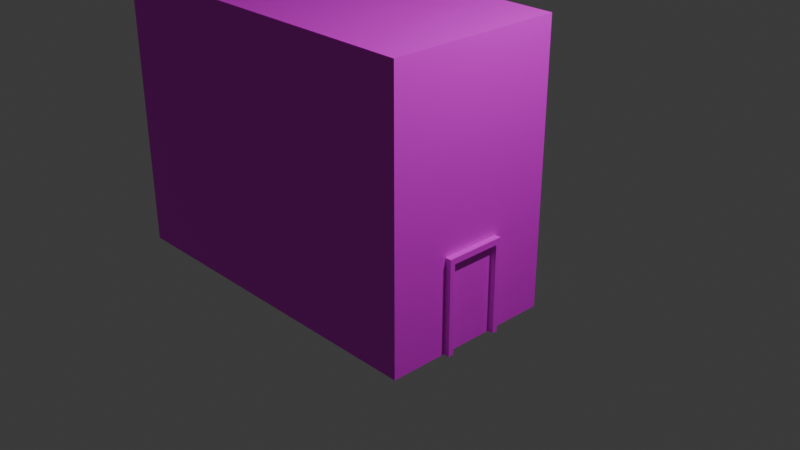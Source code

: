 # Source: building2.blend  (saved by Blender 4.5.88; exported with 4.5.12 LTS)
import bpy
from mathutils import Matrix  # noqa: F401  (used for matrix-valued properties, if any)

bpy.ops.wm.read_factory_settings(use_empty=True)
scene = bpy.context.scene
scene.name = 'Scene'

# ---- collections
col_collection = bpy.data.collections.new('Collection'); scene.collection.children.link(col_collection)

# ---- images (referenced by path relative to the original .blend; pixels are not part of the script)
import os
ASSET_DIR = os.environ.get("B2B_ASSET_DIR", "")  # directory of the original .blend (textures are referenced by path, not embedded)
HERE = os.path.dirname(os.path.abspath(__file__))  # packed textures are extracted next to this script under _unpacked/

def load_image(name, relpath, width, height, colorspace="sRGB"):
    """Load a texture the original file referenced (path relative to the .blend, or extracted next to this script)."""
    p = next((c for c in (os.path.join(HERE, relpath), os.path.join(ASSET_DIR, relpath)) if relpath and os.path.exists(c)), "")
    if p:
        img = bpy.data.images.load(p, check_existing=True)
        img.name = name
    else:  # same state as the original file: an image datablock whose file is absent (Cycles renders it pink)
        img = bpy.data.images.new(name, width, height)
        img.source = "FILE"
        img.filepath = "//" + (relpath or name)
    img.colorspace_settings.name = colorspace
    return img
img_buildingtexture_png = load_image('buildingtexture.png', 'buildingtexture.png', 1024, 1024, 'sRGB')

# ---- materials (node trees are filled in below, after node groups)
mat_material = bpy.data.materials.new('Material')
mat_material.alpha_threshold = 0.0
mat_material.roughness = 0.5
mat_material.line_color = (0.0, 0.0, 0.0, 1.0)

# ---- material node trees
mat_material.use_nodes = True; mat_material.node_tree.nodes.clear()
_N = mat_material.node_tree.nodes; _L = mat_material.node_tree.links
n0 = _N.new('ShaderNodeOutputMaterial'); n0.name = 'Material Output'; n0.location = (200, 100)
n1 = _N.new('ShaderNodeBsdfPrincipled'); n1.name = 'Principled BSDF'; n1.location = (-200, 100)
n1.inputs[3].default_value = 1.45
n2 = _N.new('ShaderNodeTexImage'); n2.name = 'Image Texture'; n2.location = (-490, 71)
n2.image = img_buildingtexture_png
_L.new(n1.outputs[0], n0.inputs[0])
_L.new(n2.outputs[0], n1.inputs[0])
n0.is_active_output = True

# ---- world
world_world = bpy.data.worlds.new('World'); scene.world = world_world
world_world.use_nodes = True; world_world.node_tree.nodes.clear()
_N = world_world.node_tree.nodes; _L = world_world.node_tree.links
n0 = _N.new('ShaderNodeOutputWorld'); n0.name = 'World Output'; n0.location = (200, 100)
n1 = _N.new('ShaderNodeBackground'); n1.name = 'Background'; n1.location = (-200, 100)
n1.inputs[0].default_value = (0.05088, 0.05088, 0.05088, 1.0)
_L.new(n1.outputs[0], n0.inputs[0])
n0.is_active_output = True
world_world.color = (0.05088, 0.05088, 0.05088)
world_world.sun_shadow_jitter_overblur = 0.0

# ---- cameras
cam_camera = bpy.data.cameras.new('Camera')
cam_camera.clip_end = 100.0
cam_camera.ortho_scale = 7.314

# ---- lights
light_light = bpy.data.lights.new('Light', 'POINT')
light_light.energy = 1000.0
light_light.shadow_soft_size = 0.1

# ---- meshes
me_cube = bpy.data.meshes.new('Cube')
me_cube.from_pydata([(1.066, 0.0, -0.9594), (1.066, 0.2849, -0.9594), (1.066, 0.2849, -1.447), (1.066, 0.3445, -0.9276), (1.066, 0.3445, -1.447), (1.066, 0.3445, -0.9594), (1.066, 0.0, -0.9276), (1.066, 0.2849, -0.9276), (-3.049, 0.0, -0.9276), (-3.049, 0.2849, -0.9276), (1.0, 0.0, -0.9276), (1.0, 0.2849, -0.9276), (-3.049, 1.0, -0.9276), (1.0, 1.0, -0.9276), (1.0, 0.3445, -0.9276), (-3.049, 0.3445, -0.9276), (-3.049, 0.3445, 0.08542), (1.0, 0.3445, 0.08542), (1.0, 0.3445, -1.447), (-3.049, 0.3445, -1.447), (1.0, 0.3445, -0.9594), (-3.049, 0.3445, -0.9594), (1.0, 1.0, -0.9594), (-3.049, 1.0, -0.9594), (1.0, 0.2849, -0.9594), (1.0, 0.0, -0.9594), (-3.049, 0.2849, -0.9594), (-3.049, 0.0, -0.9594), (-3.049, 0.0, 0.08542), (-3.049, 0.0, -1.447), (1.0, 0.0, -1.447), (1.0, 0.0, 0.08542), (1.0, 1.0, 0.08542), (1.0, 1.0, -1.447), (-3.049, 0.2849, 0.08542), (1.0, 0.2849, -1.447), (-3.049, 1.0, 0.08542), (-3.049, 1.0, -1.447), (-3.049, 0.2849, -1.447), (1.0, 0.2849, 0.08542), (1.066, -0.2849, -0.9594), (1.066, -0.2849, -1.447), (1.066, -0.3445, -0.9276), (1.066, -0.3445, -1.447), (1.066, -0.3445, -0.9594), (1.066, -0.2849, -0.9276), (-3.049, -0.2849, -0.9276), (1.0, -0.2849, -0.9276), (-3.049, -1.0, -0.9276), (1.0, -1.0, -0.9276), (1.0, -0.3445, -0.9276), (-3.049, -0.3445, -0.9276), (-3.049, -0.3445, 0.08542), (1.0, -0.3445, 0.08542), (1.0, -0.3445, -1.447), (-3.049, -0.3445, -1.447), (1.0, -0.3445, -0.9594), (-3.049, -0.3445, -0.9594), (1.0, -1.0, -0.9594), (-3.049, -1.0, -0.9594), (1.0, -0.2849, -0.9594), (-3.049, -0.2849, -0.9594), (1.0, -1.0, 0.08542), (1.0, -1.0, -1.447), (-3.049, -0.2849, 0.08542), (1.0, -0.2849, -1.447), (-3.049, -1.0, 0.08542), (-3.049, -1.0, -1.447), (-3.049, -0.2849, -1.447), (1.0, -0.2849, 0.08542)], [], [(14, 11, 7, 3), (24, 35, 2, 1), (15, 16, 36, 12), (32, 36, 16, 17), (4, 5, 1, 2), (11, 10, 6, 7), (19, 21, 23, 37), (21, 15, 12, 23), (25, 24, 1, 0), (10, 25, 0, 6), (35, 24, 25, 30), (18, 20, 5, 4), (29, 27, 26, 38), (26, 9, 15, 21), (14, 17, 39, 11), (27, 8, 9, 26), (39, 34, 28, 31), (22, 13, 14, 20), (38, 35, 30, 29), (23, 12, 13, 22), (11, 39, 31, 10), (9, 34, 16, 15), (8, 28, 34, 9), (38, 26, 21, 19), (35, 18, 4, 2), (19, 18, 35, 38), (33, 22, 20, 18), (20, 14, 3, 5), (17, 16, 34, 39), (13, 32, 17, 14), (1, 7, 6, 0), (37, 23, 22, 33), (37, 33, 18, 19), (5, 3, 7, 1), (12, 36, 32, 13), (50, 42, 45, 47), (60, 40, 41, 65), (51, 48, 66, 52), (62, 53, 52, 66), (43, 41, 40, 44), (47, 45, 6, 10), (55, 67, 59, 57), (57, 59, 48, 51), (25, 0, 40, 60), (65, 30, 25, 60), (54, 43, 44, 56), (29, 68, 61, 27), (61, 57, 51, 46), (50, 47, 69, 53), (27, 61, 46, 8), (69, 31, 28, 64), (58, 56, 50, 49), (68, 29, 30, 65), (59, 58, 49, 48), (47, 10, 31, 69), (46, 51, 52, 64), (8, 46, 64, 28), (68, 55, 57, 61), (65, 41, 43, 54), (55, 68, 65, 54), (63, 54, 56, 58), (56, 44, 42, 50), (53, 69, 64, 52), (49, 50, 53, 62), (40, 0, 6, 45), (67, 63, 58, 59), (67, 55, 54, 63), (44, 40, 45, 42), (48, 49, 62, 66)])
_uv = me_cube.uv_layers.new(name='UVMap')
_uv.uv.foreach_set('vector', [0.4111, 0.2447, 0.4111, 0.2521, 0.4111, 0.2521, 0.4111, 0.2447, 0.25, 0.5894, 0.125, 0.5894, 0.125, 0.5894, 0.25, 0.5894, 0.5082, 0.1681, 0.625, 0.1681, 0.625, 0.25, 0.5082, 0.25, 0.375, 0.25, 0.625, 0.25, 0.625, 0.3319, 0.375, 0.3319, 0.3212, 0.2472, 0.5906, 0.2472, 0.5906, 0.2633, 0.3212, 0.2633, 0.4111, 0.2521, 0.4111, 0.2878, 0.4111, 0.2878, 0.4111, 0.2521, 0.375, 0.1681, 0.5, 0.1681, 0.5, 0.25, 0.375, 0.25, 0.5, 0.1681, 0.5082, 0.1681, 0.5082, 0.25, 0.5, 0.25, 0.3742, 0.3235, 0.3742, 0.3049, 0.3742, 0.3049, 0.3742, 0.3235, 0.0, 0.0, 0.0, 0.0, 0.0, 0.0, 0.0, 0.0, 0.2739, 0.0005011, 0.2739, 0.3652, 0.1679, 0.3652, 0.1679, 0.0005011, 0.3695, 0.2712, 0.4945, 0.2712, 0.4945, 0.2712, 0.3695, 0.2712, 0.375, 0.125, 0.5, 0.125, 0.5, 0.1606, 0.375, 0.1606, 0.5, 0.1606, 0.5082, 0.1606, 0.5082, 0.1681, 0.5, 0.1681, 0.2695, 0.7171, 0.2695, 0.5021, 0.2834, 0.5021, 0.2834, 0.7171, 0.5, 0.125, 0.5082, 0.125, 0.5082, 0.1606, 0.5, 0.1606, 0.375, 0.3394, 0.625, 0.3394, 0.625, 0.375, 0.375, 0.375, 0.25, 0.5, 0.2582, 0.5, 0.2582, 0.5819, 0.25, 0.5819, 0.4395, 0.3049, 0.5702, 0.3049, 0.5702, 0.3235, 0.4395, 0.3235, 0.517, 0.7249, 0.517, 0.7103, 0.9735, 0.7103, 0.9735, 0.7249, 0.2834, 0.7171, 0.2834, 0.5021, 0.3503, 0.5021, 0.3503, 0.7171, 0.5082, 0.1606, 0.625, 0.1606, 0.625, 0.1681, 0.5082, 0.1681, 0.5082, 0.125, 0.625, 0.125, 0.625, 0.1606, 0.5082, 0.1606, 0.375, 0.1606, 0.5, 0.1606, 0.5, 0.1681, 0.375, 0.1681, 0.5702, 0.3049, 0.5702, 0.301, 0.5702, 0.301, 0.5702, 0.3049, 0.4395, 0.301, 0.5702, 0.301, 0.5702, 0.3049, 0.4395, 0.3049, 0.1157, 0.962, 0.1157, 0.732, 0.2695, 0.732, 0.2695, 0.962, 0.4945, 0.2712, 0.5026, 0.2712, 0.5026, 0.2712, 0.4945, 0.2712, 0.375, 0.3319, 0.625, 0.3319, 0.625, 0.3394, 0.375, 0.3394, 0.1157, 0.7171, 0.1157, 0.5021, 0.2695, 0.5021, 0.2695, 0.7171, 0.5906, 0.2633, 0.6082, 0.2633, 0.6082, 0.3401, 0.5906, 0.3401, 0.517, 0.9486, 0.517, 0.7249, 0.9735, 0.7249, 0.9735, 0.9486, 0.4395, 0.2582, 0.5702, 0.2582, 0.5702, 0.301, 0.4395, 0.301, 0.5906, 0.2472, 0.6082, 0.2472, 0.6082, 0.2633, 0.5906, 0.2633, 0.517, 0.7103, 0.517, 0.5012, 0.9735, 0.5012, 0.9735, 0.7103, 0.4111, 0.2447, 0.4111, 0.2447, 0.4111, 0.2521, 0.4111, 0.2521, 0.25, 0.5894, 0.25, 0.5894, 0.125, 0.5894, 0.125, 0.5894, 0.5082, 0.1681, 0.5082, 0.25, 0.625, 0.25, 0.625, 0.1681, 0.375, 0.25, 0.375, 0.3319, 0.625, 0.3319, 0.625, 0.25, 0.3212, 0.2472, 0.3212, 0.2633, 0.5906, 0.2633, 0.5906, 0.2472, 0.4111, 0.2521, 0.4111, 0.2521, 0.4111, 0.2878, 0.4111, 0.2878, 0.375, 0.1681, 0.375, 0.25, 0.5, 0.25, 0.5, 0.1681, 0.5, 0.1681, 0.5, 0.25, 0.5082, 0.25, 0.5082, 0.1681, 0.3742, 0.3235, 0.3742, 0.3235, 0.3742, 0.3049, 0.3742, 0.3049, 0.06132, 0.3762, 0.1689, 0.3762, 0.1689, 0.006339, 0.06132, 0.006339, 0.3726, 0.2962, 0.3726, 0.2962, 0.4976, 0.2962, 0.4976, 0.2962, 0.375, 0.125, 0.375, 0.1606, 0.5, 0.1606, 0.5, 0.125, 0.5, 0.1606, 0.5, 0.1681, 0.5082, 0.1681, 0.5082, 0.1606, 0.2152, 0.7181, 0.2292, 0.7181, 0.2292, 0.5022, 0.2152, 0.5022, 0.5, 0.125, 0.5, 0.1606, 0.5082, 0.1606, 0.5082, 0.125, 0.375, 0.3394, 0.375, 0.375, 0.625, 0.375, 0.625, 0.3394, 0.06072, 0.7332, 0.2152, 0.7332, 0.2152, 0.7181, 0.06072, 0.7181, 0.4395, 0.3049, 0.4395, 0.3235, 0.5702, 0.3235, 0.5702, 0.3049, 0.5207, 0.7327, 0.9919, 0.7327, 0.9919, 0.7177, 0.5207, 0.7177, 0.2292, 0.7181, 0.2964, 0.7181, 0.2964, 0.5022, 0.2292, 0.5022, 0.5082, 0.1606, 0.5082, 0.1681, 0.625, 0.1681, 0.625, 0.1606, 0.5082, 0.125, 0.5082, 0.1606, 0.625, 0.1606, 0.625, 0.125, 0.375, 0.1606, 0.375, 0.1681, 0.5, 0.1681, 0.5, 0.1606, 0.5702, 0.3049, 0.5702, 0.3049, 0.5702, 0.301, 0.5702, 0.301, 0.4395, 0.301, 0.4395, 0.3049, 0.5702, 0.3049, 0.5702, 0.301, 0.06072, 0.9641, 0.2152, 0.9641, 0.2152, 0.7332, 0.06072, 0.7332, 0.4976, 0.2962, 0.4976, 0.2962, 0.5058, 0.2962, 0.5058, 0.2962, 0.375, 0.3319, 0.375, 0.3394, 0.625, 0.3394, 0.625, 0.3319, 0.06072, 0.7181, 0.2152, 0.7181, 0.2152, 0.5022, 0.06072, 0.5022, 0.5906, 0.2633, 0.5906, 0.3401, 0.6082, 0.3401, 0.6082, 0.2633, 0.5207, 0.9636, 0.9919, 0.9636, 0.9919, 0.7327, 0.5207, 0.7327, 0.4395, 0.2582, 0.4395, 0.301, 0.5702, 0.301, 0.5702, 0.2582, 0.5906, 0.2472, 0.5906, 0.2633, 0.6082, 0.2633, 0.6082, 0.2472, 0.5207, 0.7177, 0.9919, 0.7177, 0.9919, 0.5018, 0.5207, 0.5018])
me_cube.materials.append(mat_material)
me_cube.use_mirror_vertex_groups = False
me_cube.update()

# ---- objects
ob_cube = bpy.data.objects.new('Cube', me_cube)
ob_light = bpy.data.objects.new('Light', light_light)
ob_camera = bpy.data.objects.new('Camera', cam_camera)

# ---- transforms, parenting, visibility, modifiers, constraints
ob_cube.location = (0.0, 0.0, 1.969)
ob_cube.scale = (1.0, 1.0, 2.052)
ob_cube.lock_rotations_4d = False
ob_cube.empty_display_type = 'ARROWS'
ob_cube.lineart.crease_threshold = 0.0
ob_light.location = (4.076, 1.005, 5.904)
ob_light.rotation_euler = (0.6503, 0.05522, 1.866)
ob_light.lock_rotations_4d = False
ob_light.empty_display_type = 'ARROWS'
ob_light.color = (0.0, 0.0, 0.0, 0.0)
ob_light.lineart.crease_threshold = 0.0
ob_camera.location = (7.359, -6.926, 4.958)
ob_camera.rotation_euler = (1.109, 0.0, 0.8149)
ob_camera.lock_rotations_4d = False
ob_camera.empty_display_type = 'ARROWS'
ob_camera.color = (0.0, 0.0, 0.0, 0.0)
ob_camera.display_type = 'WIRE'
ob_camera.lineart.crease_threshold = 0.0

# ---- collection membership
col_collection.objects.link(ob_cube)
col_collection.objects.link(ob_light)
col_collection.objects.link(ob_camera)

# ---- scene / render settings (as saved in the file)
scene.camera = ob_camera
scene.frame_start = 1; scene.frame_end = 250; scene.frame_set(1)
scene.render.engine = 'BLENDER_EEVEE_NEXT'
bpy.context.view_layer.update()
